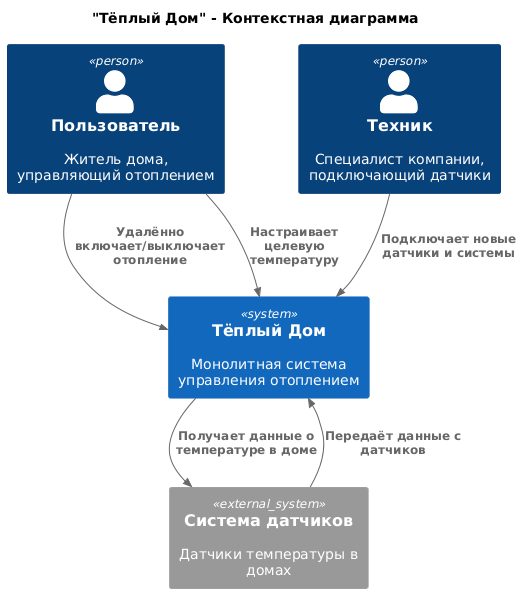

The diagram above was rendered by PlantUML. Its source (embedded in the PNG):
@startuml
!includeurl https://raw.githubusercontent.com/RicardoNiepel/C4-PlantUML/master/C4_Context.puml

title "Тёплый Дом" - Контекстная диаграмма

top to bottom direction

' Определение участников
Person(user, "Пользователь", "Житель дома, управляющий отоплением")
Person(technician, "Техник", "Специалист компании, подключающий датчики")

' Определение системы
System(warmHome, "Тёплый Дом", "Монолитная система управления отоплением")
System_Ext(sensorSystem, "Система датчиков", "Датчики температуры в домах")

' Взаимодействие
Rel(user, warmHome, "Удалённо включает/выключает отопление")
Rel(user, warmHome, "Настраивает целевую температуру")
Rel(warmHome, sensorSystem, "Получает данные о температуре в доме")
Rel(sensorSystem, warmHome, "Передаёт данные с датчиков")
Rel(technician, warmHome, "Подключает новые датчики и системы")
@enduml